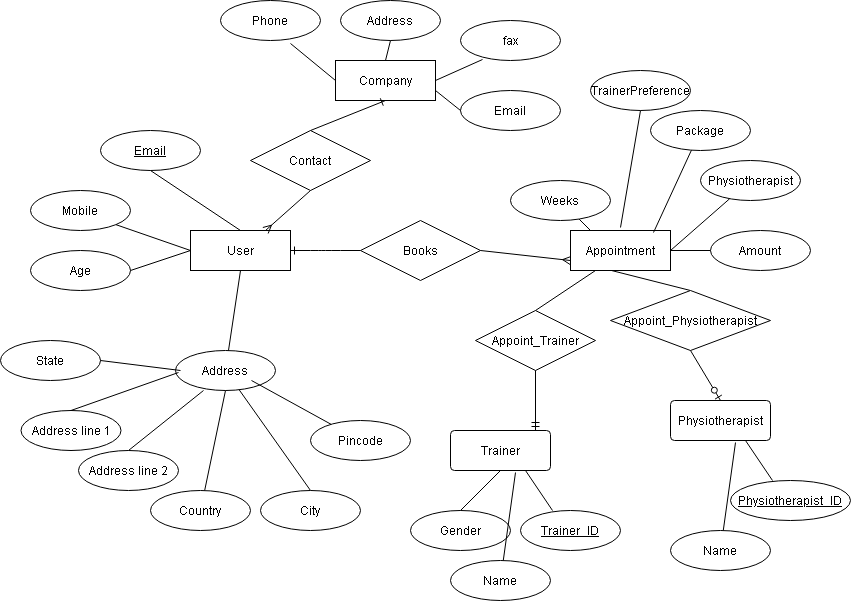

The diagram above was exported from draw.io. Its source (the exported page's mxGraphModel, read from the mxfile embedded in the PNG):
<mxGraphModel dx="652" dy="269" grid="1" gridSize="10" guides="1" tooltips="1" connect="1" arrows="1" fold="1" page="1" pageScale="1" pageWidth="850" pageHeight="1100" math="0" shadow="0" extFonts="Permanent Marker^https://fonts.googleapis.com/css?family=Permanent+Marker">
  <root>
    <mxCell id="0" />
    <mxCell id="1" parent="0" />
    <mxCell id="UXgTvWGPTM_H-IaMotlU-1" value="User" style="whiteSpace=wrap;html=1;align=center;" vertex="1" parent="1">
      <mxGeometry x="220" y="450" width="100" height="40" as="geometry" />
    </mxCell>
    <mxCell id="UXgTvWGPTM_H-IaMotlU-2" value="Appointment" style="whiteSpace=wrap;html=1;align=center;" vertex="1" parent="1">
      <mxGeometry x="600" y="450" width="100" height="40" as="geometry" />
    </mxCell>
    <mxCell id="UXgTvWGPTM_H-IaMotlU-4" value="Email" style="ellipse;whiteSpace=wrap;html=1;align=center;fontStyle=4;" vertex="1" parent="1">
      <mxGeometry x="130" y="350" width="100" height="40" as="geometry" />
    </mxCell>
    <mxCell id="UXgTvWGPTM_H-IaMotlU-6" value="" style="endArrow=none;html=1;rounded=0;exitX=0.5;exitY=1;exitDx=0;exitDy=0;entryX=0.5;entryY=0;entryDx=0;entryDy=0;" edge="1" parent="1" source="UXgTvWGPTM_H-IaMotlU-4" target="UXgTvWGPTM_H-IaMotlU-1">
      <mxGeometry relative="1" as="geometry">
        <mxPoint x="350" y="480" as="sourcePoint" />
        <mxPoint x="510" y="480" as="targetPoint" />
      </mxGeometry>
    </mxCell>
    <mxCell id="UXgTvWGPTM_H-IaMotlU-7" value="Mobile" style="ellipse;whiteSpace=wrap;html=1;align=center;" vertex="1" parent="1">
      <mxGeometry x="60" y="410" width="100" height="40" as="geometry" />
    </mxCell>
    <mxCell id="UXgTvWGPTM_H-IaMotlU-9" value="Address" style="ellipse;whiteSpace=wrap;html=1;align=center;" vertex="1" parent="1">
      <mxGeometry x="205" y="570" width="100" height="40" as="geometry" />
    </mxCell>
    <mxCell id="UXgTvWGPTM_H-IaMotlU-10" value="Age" style="ellipse;whiteSpace=wrap;html=1;align=center;" vertex="1" parent="1">
      <mxGeometry x="60" y="470" width="100" height="40" as="geometry" />
    </mxCell>
    <mxCell id="UXgTvWGPTM_H-IaMotlU-12" value="" style="endArrow=none;html=1;rounded=0;exitX=1;exitY=1;exitDx=0;exitDy=0;entryX=0;entryY=0.5;entryDx=0;entryDy=0;" edge="1" parent="1" source="UXgTvWGPTM_H-IaMotlU-7" target="UXgTvWGPTM_H-IaMotlU-1">
      <mxGeometry relative="1" as="geometry">
        <mxPoint x="130" y="420" as="sourcePoint" />
        <mxPoint x="210" y="460" as="targetPoint" />
      </mxGeometry>
    </mxCell>
    <mxCell id="UXgTvWGPTM_H-IaMotlU-13" value="" style="endArrow=none;html=1;rounded=0;exitX=1;exitY=0.5;exitDx=0;exitDy=0;entryX=0;entryY=0.5;entryDx=0;entryDy=0;" edge="1" parent="1" source="UXgTvWGPTM_H-IaMotlU-10" target="UXgTvWGPTM_H-IaMotlU-1">
      <mxGeometry relative="1" as="geometry">
        <mxPoint x="350" y="480" as="sourcePoint" />
        <mxPoint x="510" y="480" as="targetPoint" />
      </mxGeometry>
    </mxCell>
    <mxCell id="UXgTvWGPTM_H-IaMotlU-14" value="" style="endArrow=none;html=1;rounded=0;entryX=0.5;entryY=1;entryDx=0;entryDy=0;" edge="1" parent="1" source="UXgTvWGPTM_H-IaMotlU-9" target="UXgTvWGPTM_H-IaMotlU-1">
      <mxGeometry relative="1" as="geometry">
        <mxPoint x="495" y="520" as="sourcePoint" />
        <mxPoint x="390" y="530" as="targetPoint" />
      </mxGeometry>
    </mxCell>
    <mxCell id="UXgTvWGPTM_H-IaMotlU-15" value="Address line 2" style="ellipse;whiteSpace=wrap;html=1;align=center;" vertex="1" parent="1">
      <mxGeometry x="108" y="670" width="100" height="40" as="geometry" />
    </mxCell>
    <mxCell id="UXgTvWGPTM_H-IaMotlU-16" value="" style="endArrow=none;html=1;rounded=0;exitX=0.5;exitY=0;exitDx=0;exitDy=0;" edge="1" source="UXgTvWGPTM_H-IaMotlU-15" parent="1">
      <mxGeometry relative="1" as="geometry">
        <mxPoint x="398" y="620" as="sourcePoint" />
        <mxPoint x="233" y="610" as="targetPoint" />
      </mxGeometry>
    </mxCell>
    <mxCell id="UXgTvWGPTM_H-IaMotlU-17" value="" style="endArrow=none;html=1;rounded=0;" edge="1" parent="1" target="UXgTvWGPTM_H-IaMotlU-9">
      <mxGeometry relative="1" as="geometry">
        <mxPoint x="340" y="710" as="sourcePoint" />
        <mxPoint x="330" y="820" as="targetPoint" />
      </mxGeometry>
    </mxCell>
    <mxCell id="UXgTvWGPTM_H-IaMotlU-18" value="City" style="ellipse;whiteSpace=wrap;html=1;align=center;" vertex="1" parent="1">
      <mxGeometry x="290" y="710" width="100" height="40" as="geometry" />
    </mxCell>
    <mxCell id="UXgTvWGPTM_H-IaMotlU-19" value="State" style="ellipse;whiteSpace=wrap;html=1;align=center;" vertex="1" parent="1">
      <mxGeometry x="30" y="560" width="100" height="40" as="geometry" />
    </mxCell>
    <mxCell id="UXgTvWGPTM_H-IaMotlU-21" value="" style="endArrow=none;html=1;rounded=0;entryX=0.5;entryY=1;entryDx=0;entryDy=0;" edge="1" source="UXgTvWGPTM_H-IaMotlU-22" parent="1" target="UXgTvWGPTM_H-IaMotlU-9">
      <mxGeometry relative="1" as="geometry">
        <mxPoint x="530" y="670" as="sourcePoint" />
        <mxPoint x="280" y="610" as="targetPoint" />
      </mxGeometry>
    </mxCell>
    <mxCell id="UXgTvWGPTM_H-IaMotlU-22" value="Country" style="ellipse;whiteSpace=wrap;html=1;align=center;" vertex="1" parent="1">
      <mxGeometry x="180" y="710" width="100" height="40" as="geometry" />
    </mxCell>
    <mxCell id="UXgTvWGPTM_H-IaMotlU-23" value="Books" style="shape=rhombus;perimeter=rhombusPerimeter;whiteSpace=wrap;html=1;align=center;" vertex="1" parent="1">
      <mxGeometry x="390" y="440" width="120" height="60" as="geometry" />
    </mxCell>
    <mxCell id="UXgTvWGPTM_H-IaMotlU-27" value="Address line 1" style="ellipse;whiteSpace=wrap;html=1;align=center;" vertex="1" parent="1">
      <mxGeometry x="50.5" y="630" width="100" height="40" as="geometry" />
    </mxCell>
    <mxCell id="UXgTvWGPTM_H-IaMotlU-28" value="" style="endArrow=none;html=1;rounded=0;exitX=0.5;exitY=0;exitDx=0;exitDy=0;entryX=0;entryY=0.5;entryDx=0;entryDy=0;" edge="1" source="UXgTvWGPTM_H-IaMotlU-27" parent="1">
      <mxGeometry relative="1" as="geometry">
        <mxPoint x="340.5" y="580" as="sourcePoint" />
        <mxPoint x="208" y="592" as="targetPoint" />
      </mxGeometry>
    </mxCell>
    <mxCell id="UXgTvWGPTM_H-IaMotlU-34" value="" style="endArrow=none;html=1;rounded=0;exitX=1;exitY=0.5;exitDx=0;exitDy=0;" edge="1" parent="1" source="UXgTvWGPTM_H-IaMotlU-19">
      <mxGeometry relative="1" as="geometry">
        <mxPoint x="290" y="540" as="sourcePoint" />
        <mxPoint x="210" y="590" as="targetPoint" />
      </mxGeometry>
    </mxCell>
    <mxCell id="UXgTvWGPTM_H-IaMotlU-35" value="Pincode" style="ellipse;whiteSpace=wrap;html=1;align=center;" vertex="1" parent="1">
      <mxGeometry x="340" y="640" width="100" height="40" as="geometry" />
    </mxCell>
    <mxCell id="UXgTvWGPTM_H-IaMotlU-36" value="" style="endArrow=none;html=1;rounded=0;" edge="1" parent="1" target="UXgTvWGPTM_H-IaMotlU-35">
      <mxGeometry relative="1" as="geometry">
        <mxPoint x="281" y="600" as="sourcePoint" />
        <mxPoint x="450" y="640" as="targetPoint" />
      </mxGeometry>
    </mxCell>
    <mxCell id="UXgTvWGPTM_H-IaMotlU-51" value="" style="fontSize=12;html=1;endArrow=ERmany;exitX=1;exitY=0.5;exitDx=0;exitDy=0;entryX=0;entryY=0.75;entryDx=0;entryDy=0;" edge="1" parent="1" source="UXgTvWGPTM_H-IaMotlU-23" target="UXgTvWGPTM_H-IaMotlU-2">
      <mxGeometry width="100" height="100" relative="1" as="geometry">
        <mxPoint x="320" y="590" as="sourcePoint" />
        <mxPoint x="420" y="490" as="targetPoint" />
      </mxGeometry>
    </mxCell>
    <mxCell id="UXgTvWGPTM_H-IaMotlU-53" value="Weeks" style="ellipse;whiteSpace=wrap;html=1;align=center;" vertex="1" parent="1">
      <mxGeometry x="540" y="400" width="100" height="40" as="geometry" />
    </mxCell>
    <mxCell id="UXgTvWGPTM_H-IaMotlU-54" value="" style="endArrow=none;html=1;rounded=0;entryX=0;entryY=0.5;entryDx=0;entryDy=0;" edge="1" source="UXgTvWGPTM_H-IaMotlU-53" parent="1">
      <mxGeometry relative="1" as="geometry">
        <mxPoint x="530" y="400" as="sourcePoint" />
        <mxPoint x="620" y="450" as="targetPoint" />
      </mxGeometry>
    </mxCell>
    <mxCell id="UXgTvWGPTM_H-IaMotlU-55" value="TrainerPreference" style="ellipse;whiteSpace=wrap;html=1;align=center;" vertex="1" parent="1">
      <mxGeometry x="620" y="290" width="100" height="40" as="geometry" />
    </mxCell>
    <mxCell id="UXgTvWGPTM_H-IaMotlU-56" value="" style="endArrow=none;html=1;rounded=0;exitX=0.5;exitY=1;exitDx=0;exitDy=0;" edge="1" source="UXgTvWGPTM_H-IaMotlU-55" parent="1">
      <mxGeometry relative="1" as="geometry">
        <mxPoint x="590" y="350" as="sourcePoint" />
        <mxPoint x="650" y="447" as="targetPoint" />
      </mxGeometry>
    </mxCell>
    <mxCell id="UXgTvWGPTM_H-IaMotlU-57" value="Package" style="ellipse;whiteSpace=wrap;html=1;align=center;" vertex="1" parent="1">
      <mxGeometry x="680" y="330" width="100" height="40" as="geometry" />
    </mxCell>
    <mxCell id="UXgTvWGPTM_H-IaMotlU-58" value="" style="endArrow=none;html=1;rounded=0;entryX=0.83;entryY=0.05;entryDx=0;entryDy=0;entryPerimeter=0;" edge="1" source="UXgTvWGPTM_H-IaMotlU-57" parent="1" target="UXgTvWGPTM_H-IaMotlU-2">
      <mxGeometry relative="1" as="geometry">
        <mxPoint x="660" y="405" as="sourcePoint" />
        <mxPoint x="750" y="455" as="targetPoint" />
      </mxGeometry>
    </mxCell>
    <mxCell id="UXgTvWGPTM_H-IaMotlU-59" value="" style="endArrow=none;html=1;rounded=0;entryX=1;entryY=0.5;entryDx=0;entryDy=0;" edge="1" source="UXgTvWGPTM_H-IaMotlU-60" parent="1" target="UXgTvWGPTM_H-IaMotlU-2">
      <mxGeometry relative="1" as="geometry">
        <mxPoint x="710" y="446.5" as="sourcePoint" />
        <mxPoint x="733" y="493.5" as="targetPoint" />
      </mxGeometry>
    </mxCell>
    <mxCell id="UXgTvWGPTM_H-IaMotlU-60" value="Physiotherapist" style="ellipse;whiteSpace=wrap;html=1;align=center;" vertex="1" parent="1">
      <mxGeometry x="730" y="380" width="100" height="40" as="geometry" />
    </mxCell>
    <mxCell id="UXgTvWGPTM_H-IaMotlU-61" value="" style="edgeStyle=entityRelationEdgeStyle;fontSize=12;html=1;endArrow=ERone;endFill=1;exitX=0;exitY=0.5;exitDx=0;exitDy=0;entryX=1;entryY=0.5;entryDx=0;entryDy=0;" edge="1" parent="1" source="UXgTvWGPTM_H-IaMotlU-23" target="UXgTvWGPTM_H-IaMotlU-1">
      <mxGeometry width="100" height="100" relative="1" as="geometry">
        <mxPoint x="510" y="490" as="sourcePoint" />
        <mxPoint x="610" y="390" as="targetPoint" />
      </mxGeometry>
    </mxCell>
    <mxCell id="UXgTvWGPTM_H-IaMotlU-62" value="Trainer" style="rounded=1;arcSize=10;whiteSpace=wrap;html=1;align=center;" vertex="1" parent="1">
      <mxGeometry x="480" y="650" width="100" height="40" as="geometry" />
    </mxCell>
    <mxCell id="UXgTvWGPTM_H-IaMotlU-64" value="Gender" style="ellipse;whiteSpace=wrap;html=1;align=center;" vertex="1" parent="1">
      <mxGeometry x="440" y="730" width="100" height="40" as="geometry" />
    </mxCell>
    <mxCell id="UXgTvWGPTM_H-IaMotlU-65" value="Name" style="ellipse;whiteSpace=wrap;html=1;align=center;" vertex="1" parent="1">
      <mxGeometry x="480" y="780" width="100" height="40" as="geometry" />
    </mxCell>
    <mxCell id="UXgTvWGPTM_H-IaMotlU-67" value="" style="endArrow=none;html=1;rounded=0;exitX=0.5;exitY=0;exitDx=0;exitDy=0;entryX=0.5;entryY=1;entryDx=0;entryDy=0;" edge="1" parent="1" source="UXgTvWGPTM_H-IaMotlU-64" target="UXgTvWGPTM_H-IaMotlU-62">
      <mxGeometry relative="1" as="geometry">
        <mxPoint x="420" y="700" as="sourcePoint" />
        <mxPoint x="580" y="700" as="targetPoint" />
      </mxGeometry>
    </mxCell>
    <mxCell id="UXgTvWGPTM_H-IaMotlU-68" value="" style="endArrow=none;html=1;rounded=0;entryX=0.65;entryY=1.05;entryDx=0;entryDy=0;entryPerimeter=0;" edge="1" parent="1" source="UXgTvWGPTM_H-IaMotlU-65" target="UXgTvWGPTM_H-IaMotlU-62">
      <mxGeometry relative="1" as="geometry">
        <mxPoint x="420" y="720" as="sourcePoint" />
        <mxPoint x="580" y="720" as="targetPoint" />
      </mxGeometry>
    </mxCell>
    <mxCell id="UXgTvWGPTM_H-IaMotlU-69" value="" style="endArrow=none;html=1;rounded=0;entryX=0.22;entryY=0;entryDx=0;entryDy=0;entryPerimeter=0;exitX=0.75;exitY=1;exitDx=0;exitDy=0;" edge="1" parent="1" source="UXgTvWGPTM_H-IaMotlU-62">
      <mxGeometry relative="1" as="geometry">
        <mxPoint x="420" y="720" as="sourcePoint" />
        <mxPoint x="582" y="730" as="targetPoint" />
      </mxGeometry>
    </mxCell>
    <mxCell id="UXgTvWGPTM_H-IaMotlU-70" value="Physiotherapist" style="rounded=1;arcSize=10;whiteSpace=wrap;html=1;align=center;" vertex="1" parent="1">
      <mxGeometry x="700" y="620" width="100" height="40" as="geometry" />
    </mxCell>
    <mxCell id="UXgTvWGPTM_H-IaMotlU-72" value="" style="endArrow=none;html=1;rounded=0;entryX=0.22;entryY=0;entryDx=0;entryDy=0;entryPerimeter=0;exitX=0.75;exitY=1;exitDx=0;exitDy=0;" edge="1" source="UXgTvWGPTM_H-IaMotlU-70" parent="1">
      <mxGeometry relative="1" as="geometry">
        <mxPoint x="640" y="690" as="sourcePoint" />
        <mxPoint x="802" y="700" as="targetPoint" />
      </mxGeometry>
    </mxCell>
    <mxCell id="UXgTvWGPTM_H-IaMotlU-73" value="" style="endArrow=none;html=1;rounded=0;entryX=0.65;entryY=1.05;entryDx=0;entryDy=0;entryPerimeter=0;" edge="1" source="UXgTvWGPTM_H-IaMotlU-74" target="UXgTvWGPTM_H-IaMotlU-70" parent="1">
      <mxGeometry relative="1" as="geometry">
        <mxPoint x="640" y="690" as="sourcePoint" />
        <mxPoint x="800" y="690" as="targetPoint" />
      </mxGeometry>
    </mxCell>
    <mxCell id="UXgTvWGPTM_H-IaMotlU-74" value="Name" style="ellipse;whiteSpace=wrap;html=1;align=center;" vertex="1" parent="1">
      <mxGeometry x="700" y="750" width="100" height="40" as="geometry" />
    </mxCell>
    <mxCell id="UXgTvWGPTM_H-IaMotlU-75" value="Appoint_Trainer" style="shape=rhombus;perimeter=rhombusPerimeter;whiteSpace=wrap;html=1;align=center;" vertex="1" parent="1">
      <mxGeometry x="505" y="530" width="120" height="60" as="geometry" />
    </mxCell>
    <mxCell id="UXgTvWGPTM_H-IaMotlU-76" value="" style="fontSize=12;html=1;endArrow=ERmandOne;exitX=0.5;exitY=1;exitDx=0;exitDy=0;rounded=1;" edge="1" parent="1" source="UXgTvWGPTM_H-IaMotlU-75">
      <mxGeometry width="100" height="100" relative="1" as="geometry">
        <mxPoint x="535" y="510" as="sourcePoint" />
        <mxPoint x="565" y="650" as="targetPoint" />
      </mxGeometry>
    </mxCell>
    <mxCell id="UXgTvWGPTM_H-IaMotlU-77" value="" style="endArrow=none;html=1;rounded=0;exitX=0.25;exitY=1;exitDx=0;exitDy=0;entryX=0.5;entryY=0;entryDx=0;entryDy=0;" edge="1" parent="1" source="UXgTvWGPTM_H-IaMotlU-2" target="UXgTvWGPTM_H-IaMotlU-75">
      <mxGeometry relative="1" as="geometry">
        <mxPoint x="430" y="650" as="sourcePoint" />
        <mxPoint x="590" y="650" as="targetPoint" />
      </mxGeometry>
    </mxCell>
    <mxCell id="UXgTvWGPTM_H-IaMotlU-82" value="" style="endArrow=none;html=1;rounded=0;exitX=0.41;exitY=1;exitDx=0;exitDy=0;entryX=0.5;entryY=0;entryDx=0;entryDy=0;exitPerimeter=0;" edge="1" target="UXgTvWGPTM_H-IaMotlU-83" parent="1" source="UXgTvWGPTM_H-IaMotlU-2">
      <mxGeometry relative="1" as="geometry">
        <mxPoint x="635" y="500" as="sourcePoint" />
        <mxPoint x="600" y="660" as="targetPoint" />
      </mxGeometry>
    </mxCell>
    <mxCell id="UXgTvWGPTM_H-IaMotlU-83" value="Appoint_Physiotherapist" style="shape=rhombus;perimeter=rhombusPerimeter;whiteSpace=wrap;html=1;align=center;" vertex="1" parent="1">
      <mxGeometry x="640" y="510" width="160" height="60" as="geometry" />
    </mxCell>
    <mxCell id="UXgTvWGPTM_H-IaMotlU-85" value="Trainer_ID" style="ellipse;whiteSpace=wrap;html=1;align=center;fontStyle=4;" vertex="1" parent="1">
      <mxGeometry x="550" y="730" width="100" height="40" as="geometry" />
    </mxCell>
    <mxCell id="UXgTvWGPTM_H-IaMotlU-86" value="Physiotherapist_ID" style="ellipse;whiteSpace=wrap;html=1;align=center;fontStyle=4;" vertex="1" parent="1">
      <mxGeometry x="760" y="700" width="120" height="40" as="geometry" />
    </mxCell>
    <mxCell id="UXgTvWGPTM_H-IaMotlU-87" value="" style="fontSize=12;html=1;endArrow=ERzeroToOne;endFill=1;entryX=0.5;entryY=0;entryDx=0;entryDy=0;" edge="1" parent="1" target="UXgTvWGPTM_H-IaMotlU-70">
      <mxGeometry width="100" height="100" relative="1" as="geometry">
        <mxPoint x="720" y="570" as="sourcePoint" />
        <mxPoint x="600" y="450" as="targetPoint" />
      </mxGeometry>
    </mxCell>
    <mxCell id="UXgTvWGPTM_H-IaMotlU-88" value="Company" style="whiteSpace=wrap;html=1;align=center;" vertex="1" parent="1">
      <mxGeometry x="365" y="280" width="100" height="40" as="geometry" />
    </mxCell>
    <mxCell id="UXgTvWGPTM_H-IaMotlU-89" value="Phone" style="ellipse;whiteSpace=wrap;html=1;align=center;" vertex="1" parent="1">
      <mxGeometry x="250" y="220" width="100" height="40" as="geometry" />
    </mxCell>
    <mxCell id="UXgTvWGPTM_H-IaMotlU-90" value="Address" style="ellipse;whiteSpace=wrap;html=1;align=center;" vertex="1" parent="1">
      <mxGeometry x="370" y="220" width="100" height="40" as="geometry" />
    </mxCell>
    <mxCell id="UXgTvWGPTM_H-IaMotlU-91" value="fax" style="ellipse;whiteSpace=wrap;html=1;align=center;" vertex="1" parent="1">
      <mxGeometry x="490" y="240" width="100" height="40" as="geometry" />
    </mxCell>
    <mxCell id="UXgTvWGPTM_H-IaMotlU-92" value="Email" style="ellipse;whiteSpace=wrap;html=1;align=center;" vertex="1" parent="1">
      <mxGeometry x="490" y="310" width="100" height="40" as="geometry" />
    </mxCell>
    <mxCell id="UXgTvWGPTM_H-IaMotlU-93" value="" style="endArrow=none;html=1;rounded=0;exitX=0.7;exitY=1.075;exitDx=0;exitDy=0;exitPerimeter=0;entryX=0;entryY=0.5;entryDx=0;entryDy=0;" edge="1" parent="1" source="UXgTvWGPTM_H-IaMotlU-89" target="UXgTvWGPTM_H-IaMotlU-88">
      <mxGeometry relative="1" as="geometry">
        <mxPoint x="360" y="350" as="sourcePoint" />
        <mxPoint x="520" y="350" as="targetPoint" />
      </mxGeometry>
    </mxCell>
    <mxCell id="UXgTvWGPTM_H-IaMotlU-94" value="" style="endArrow=none;html=1;rounded=0;exitX=0.5;exitY=1;exitDx=0;exitDy=0;entryX=0.5;entryY=0;entryDx=0;entryDy=0;" edge="1" parent="1" source="UXgTvWGPTM_H-IaMotlU-90" target="UXgTvWGPTM_H-IaMotlU-88">
      <mxGeometry relative="1" as="geometry">
        <mxPoint x="360" y="350" as="sourcePoint" />
        <mxPoint x="520" y="350" as="targetPoint" />
      </mxGeometry>
    </mxCell>
    <mxCell id="UXgTvWGPTM_H-IaMotlU-95" value="" style="endArrow=none;html=1;rounded=0;exitX=1;exitY=0.5;exitDx=0;exitDy=0;entryX=0.22;entryY=0.975;entryDx=0;entryDy=0;entryPerimeter=0;" edge="1" parent="1" source="UXgTvWGPTM_H-IaMotlU-88" target="UXgTvWGPTM_H-IaMotlU-91">
      <mxGeometry relative="1" as="geometry">
        <mxPoint x="360" y="350" as="sourcePoint" />
        <mxPoint x="520" y="350" as="targetPoint" />
      </mxGeometry>
    </mxCell>
    <mxCell id="UXgTvWGPTM_H-IaMotlU-96" value="" style="endArrow=none;html=1;rounded=0;exitX=1;exitY=0.75;exitDx=0;exitDy=0;" edge="1" parent="1" source="UXgTvWGPTM_H-IaMotlU-88">
      <mxGeometry relative="1" as="geometry">
        <mxPoint x="360" y="350" as="sourcePoint" />
        <mxPoint x="490" y="330" as="targetPoint" />
      </mxGeometry>
    </mxCell>
    <mxCell id="UXgTvWGPTM_H-IaMotlU-97" value="Contact" style="shape=rhombus;perimeter=rhombusPerimeter;whiteSpace=wrap;html=1;align=center;" vertex="1" parent="1">
      <mxGeometry x="280" y="350" width="120" height="60" as="geometry" />
    </mxCell>
    <mxCell id="UXgTvWGPTM_H-IaMotlU-100" value="" style="fontSize=12;html=1;endArrow=ERmany;entryX=0.75;entryY=0;entryDx=0;entryDy=0;exitX=0.5;exitY=1;exitDx=0;exitDy=0;" edge="1" parent="1" source="UXgTvWGPTM_H-IaMotlU-97" target="UXgTvWGPTM_H-IaMotlU-1">
      <mxGeometry width="100" height="100" relative="1" as="geometry">
        <mxPoint x="390" y="400" as="sourcePoint" />
        <mxPoint x="490" y="300" as="targetPoint" />
      </mxGeometry>
    </mxCell>
    <mxCell id="UXgTvWGPTM_H-IaMotlU-101" value="" style="fontSize=12;html=1;endArrow=ERone;endFill=1;exitX=0.5;exitY=0;exitDx=0;exitDy=0;entryX=0.5;entryY=1;entryDx=0;entryDy=0;" edge="1" parent="1" source="UXgTvWGPTM_H-IaMotlU-97" target="UXgTvWGPTM_H-IaMotlU-88">
      <mxGeometry width="100" height="100" relative="1" as="geometry">
        <mxPoint x="390" y="400" as="sourcePoint" />
        <mxPoint x="490" y="300" as="targetPoint" />
      </mxGeometry>
    </mxCell>
    <mxCell id="UXgTvWGPTM_H-IaMotlU-102" value="Amount" style="ellipse;whiteSpace=wrap;html=1;align=center;" vertex="1" parent="1">
      <mxGeometry x="740" y="450" width="100" height="40" as="geometry" />
    </mxCell>
    <mxCell id="UXgTvWGPTM_H-IaMotlU-103" value="" style="endArrow=none;html=1;rounded=0;entryX=0;entryY=0.5;entryDx=0;entryDy=0;exitX=1;exitY=0.5;exitDx=0;exitDy=0;" edge="1" parent="1" source="UXgTvWGPTM_H-IaMotlU-2" target="UXgTvWGPTM_H-IaMotlU-102">
      <mxGeometry relative="1" as="geometry">
        <mxPoint x="450" y="490" as="sourcePoint" />
        <mxPoint x="610" y="490" as="targetPoint" />
      </mxGeometry>
    </mxCell>
  </root>
</mxGraphModel>